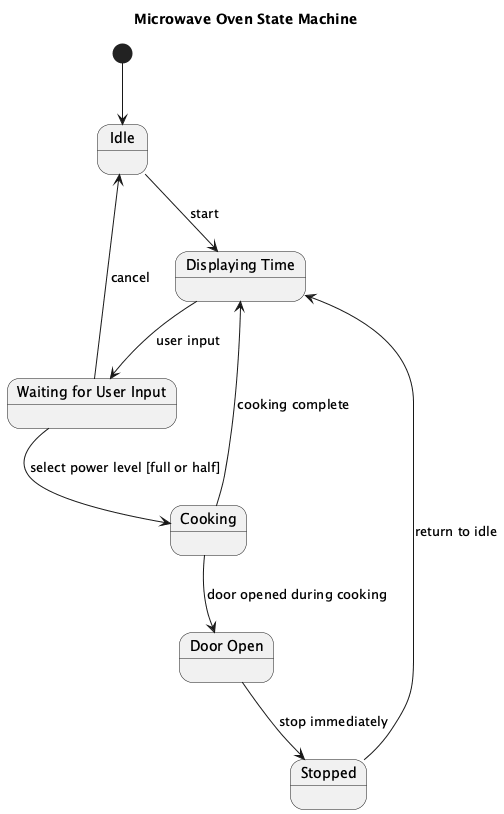

The diagram above was rendered by PlantUML. Its source (embedded in the PNG):
@startuml
title Microwave Oven State Machine

[*] --> Idle

state "Idle" as Idle
state "Displaying Time" as DisplayingTime
state "Waiting for User Input" as WaitingForUserInput
state "Cooking" as Cooking
state "Door Open" as DoorOpen
state Stopped

Idle --> DisplayingTime : start

DisplayingTime --> WaitingForUserInput : user input

WaitingForUserInput --> Cooking : select power level [full or half]
WaitingForUserInput --> Idle : cancel

Cooking --> DisplayingTime : cooking complete
Cooking --> DoorOpen : door opened during cooking

DoorOpen --> Stopped : stop immediately

Stopped --> DisplayingTime : return to idle

@enduml